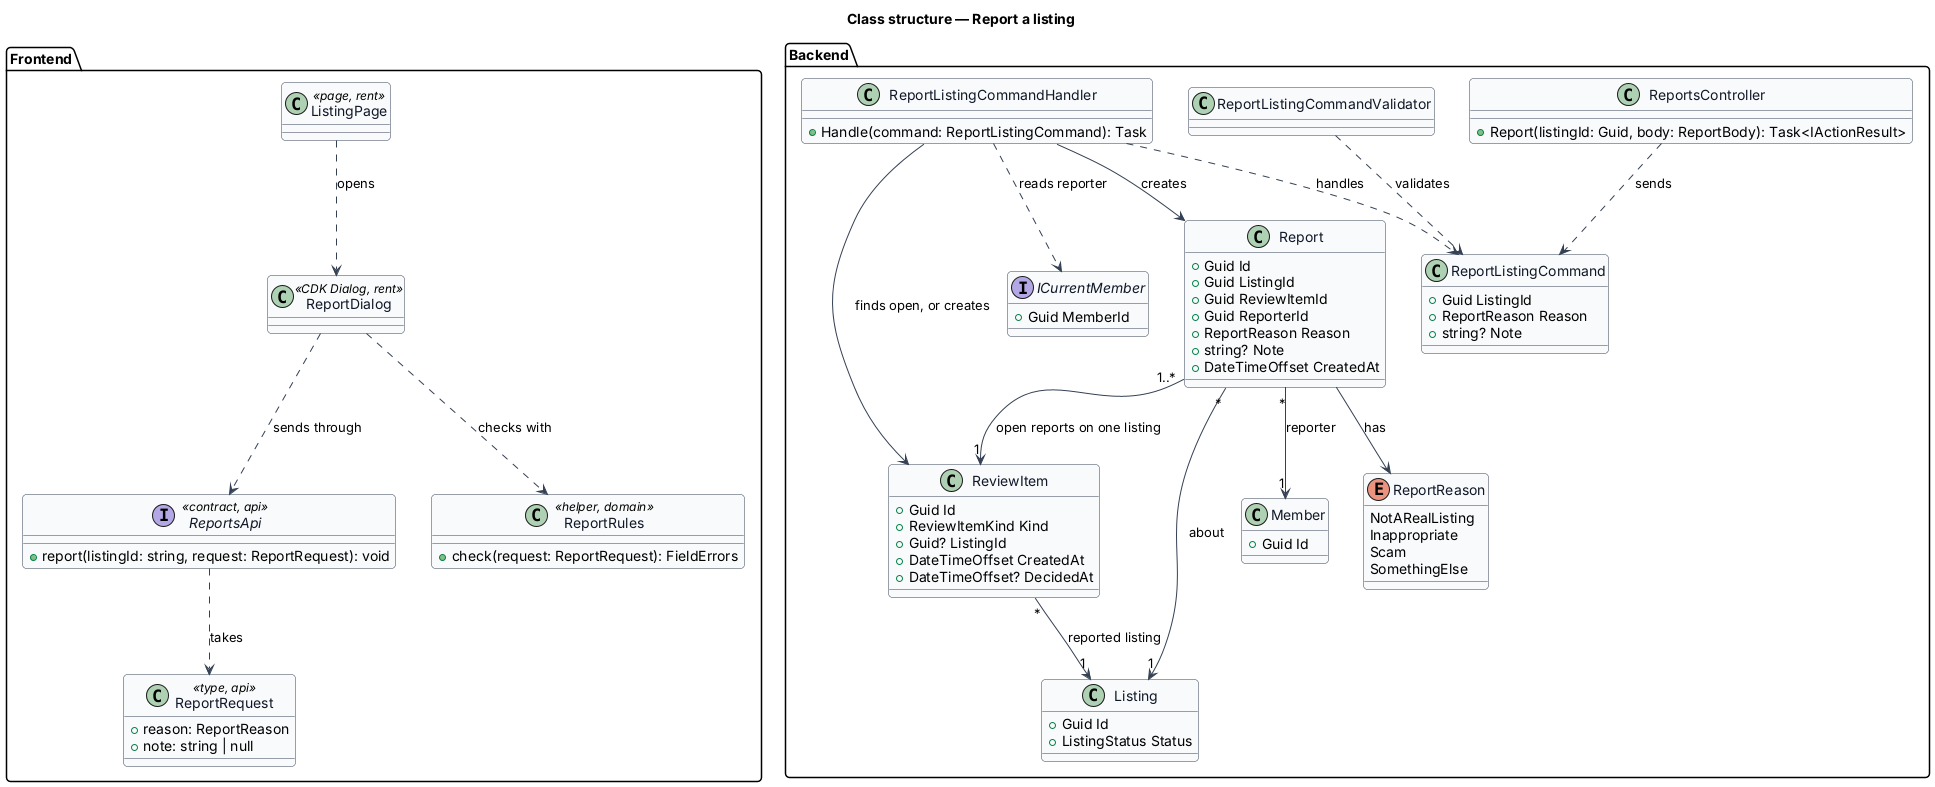

The diagram above was rendered by PlantUML. Its source (embedded in the PNG):
@startuml
' --- shared skin header ---
skinparam backgroundColor #FFFFFF
skinparam shadowing false
skinparam roundcorner 8
skinparam defaultFontName Arial
skinparam ArrowColor #344054
skinparam class {
  BorderColor #344054
  FontColor #101828
  BackgroundColor #F9FAFB
}
' --------------------------
title Class structure — Report a listing

package "Frontend" {
  class ReportRequest <<type, api>> {
    +reason: ReportReason
    +note: string | null
  }
  interface ReportsApi <<contract, api>> {
    +report(listingId: string, request: ReportRequest): void
  }
  class ReportRules <<helper, domain>> {
    +check(request: ReportRequest): FieldErrors
  }
  class ReportDialog <<CDK Dialog, rent>>
  class ListingPage <<page, rent>>
}

package "Backend" {
  class ReportsController {
    +Report(listingId: Guid, body: ReportBody): Task<IActionResult>
  }
  class ReportListingCommand {
    +Guid ListingId
    +ReportReason Reason
    +string? Note
  }
  class ReportListingCommandValidator
  class ReportListingCommandHandler {
    +Handle(command: ReportListingCommand): Task
  }
  class Report {
    +Guid Id
    +Guid ListingId
    +Guid ReviewItemId
    +Guid ReporterId
    +ReportReason Reason
    +string? Note
    +DateTimeOffset CreatedAt
  }
  enum ReportReason {
    NotARealListing
    Inappropriate
    Scam
    SomethingElse
  }
  class ReviewItem {
    +Guid Id
    +ReviewItemKind Kind
    +Guid? ListingId
    +DateTimeOffset CreatedAt
    +DateTimeOffset? DecidedAt
  }
  class Listing {
    +Guid Id
    +ListingStatus Status
  }
  class Member {
    +Guid Id
  }
  interface ICurrentMember {
    +Guid MemberId
  }
}

ListingPage ..> ReportDialog : opens
ReportDialog ..> ReportRules : checks with
ReportDialog ..> ReportsApi : sends through
ReportsApi ..> ReportRequest : takes
ReportsController ..> ReportListingCommand : sends
ReportListingCommandValidator ..> ReportListingCommand : validates
ReportListingCommandHandler ..> ReportListingCommand : handles
ReportListingCommandHandler ..> ICurrentMember : reads reporter
ReportListingCommandHandler --> Report : creates
ReportListingCommandHandler --> ReviewItem : finds open, or creates
Report "*" --> "1" Listing : about
Report "*" --> "1" Member : reporter
Report --> ReportReason : has
Report "1..*" --> "1" ReviewItem : open reports on one listing
ReviewItem "*" --> "1" Listing : reported listing
@enduml